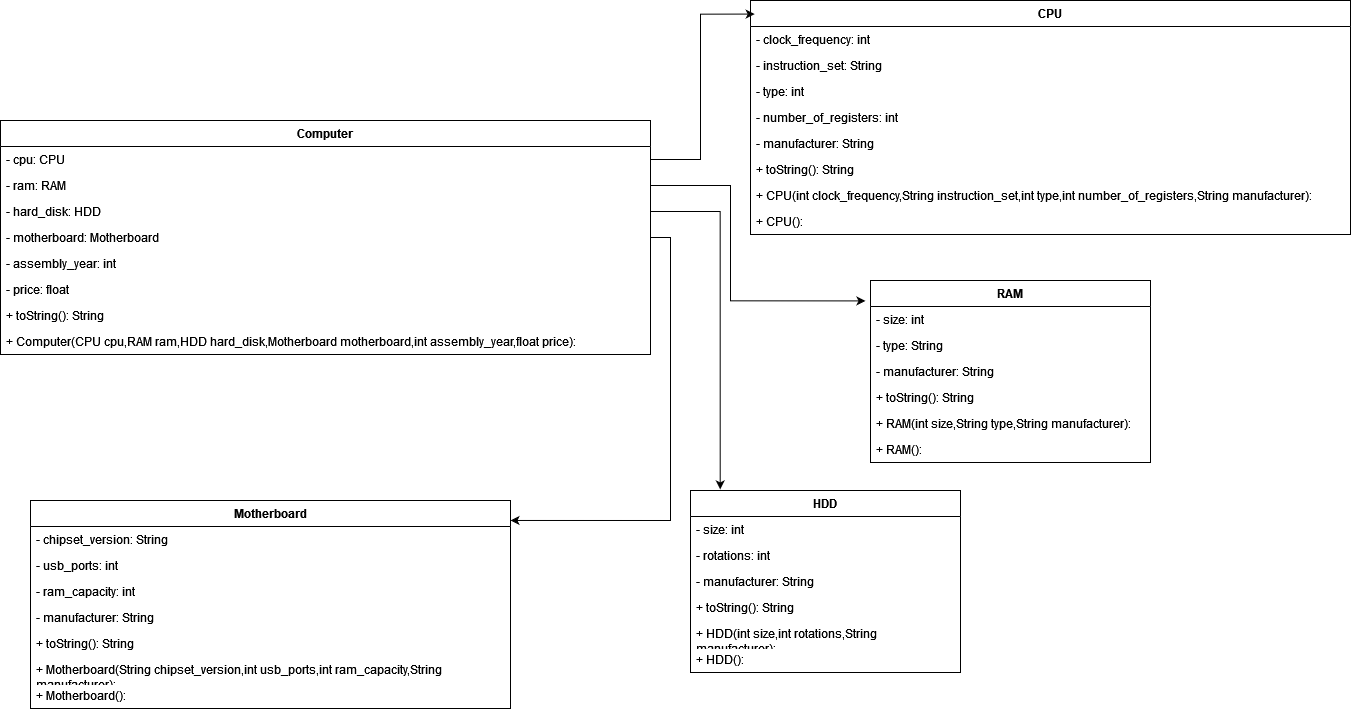

The diagram above was exported from draw.io. Its source (the exported page's mxGraphModel, read from the mxfile embedded in the PNG):
<mxGraphModel dx="1750" dy="883" grid="1" gridSize="10" guides="1" tooltips="1" connect="1" arrows="1" fold="1" page="1" pageScale="1" pageWidth="850" pageHeight="1100" math="0" shadow="0">
  <root>
    <mxCell id="0" />
    <mxCell id="1" parent="0" />
    <mxCell id="J40S_E65Y2KNBJFJbCzm-1" value="Computer" style="swimlane;fontStyle=1;align=center;verticalAlign=top;childLayout=stackLayout;horizontal=1;startSize=26;horizontalStack=0;resizeParent=1;resizeParentMax=0;resizeLast=0;collapsible=1;marginBottom=0;whiteSpace=wrap;html=1;" vertex="1" parent="1">
      <mxGeometry x="50" y="130" width="650" height="234" as="geometry" />
    </mxCell>
    <mxCell id="J40S_E65Y2KNBJFJbCzm-2" value="- cpu: CPU" style="text;strokeColor=none;fillColor=none;align=left;verticalAlign=top;spacingLeft=4;spacingRight=4;overflow=hidden;rotatable=0;points=[[0,0.5],[1,0.5]];portConstraint=eastwest;whiteSpace=wrap;html=1;" vertex="1" parent="J40S_E65Y2KNBJFJbCzm-1">
      <mxGeometry y="26" width="650" height="26" as="geometry" />
    </mxCell>
    <mxCell id="J40S_E65Y2KNBJFJbCzm-3" value="- ram: RAM" style="text;strokeColor=none;fillColor=none;align=left;verticalAlign=top;spacingLeft=4;spacingRight=4;overflow=hidden;rotatable=0;points=[[0,0.5],[1,0.5]];portConstraint=eastwest;whiteSpace=wrap;html=1;" vertex="1" parent="J40S_E65Y2KNBJFJbCzm-1">
      <mxGeometry y="52" width="650" height="26" as="geometry" />
    </mxCell>
    <mxCell id="J40S_E65Y2KNBJFJbCzm-4" value="- hard_disk: HDD" style="text;strokeColor=none;fillColor=none;align=left;verticalAlign=top;spacingLeft=4;spacingRight=4;overflow=hidden;rotatable=0;points=[[0,0.5],[1,0.5]];portConstraint=eastwest;whiteSpace=wrap;html=1;" vertex="1" parent="J40S_E65Y2KNBJFJbCzm-1">
      <mxGeometry y="78" width="650" height="26" as="geometry" />
    </mxCell>
    <mxCell id="J40S_E65Y2KNBJFJbCzm-5" value="- motherboard: Motherboard" style="text;strokeColor=none;fillColor=none;align=left;verticalAlign=top;spacingLeft=4;spacingRight=4;overflow=hidden;rotatable=0;points=[[0,0.5],[1,0.5]];portConstraint=eastwest;whiteSpace=wrap;html=1;" vertex="1" parent="J40S_E65Y2KNBJFJbCzm-1">
      <mxGeometry y="104" width="650" height="26" as="geometry" />
    </mxCell>
    <mxCell id="J40S_E65Y2KNBJFJbCzm-6" value="- assembly_year: int" style="text;strokeColor=none;fillColor=none;align=left;verticalAlign=top;spacingLeft=4;spacingRight=4;overflow=hidden;rotatable=0;points=[[0,0.5],[1,0.5]];portConstraint=eastwest;whiteSpace=wrap;html=1;" vertex="1" parent="J40S_E65Y2KNBJFJbCzm-1">
      <mxGeometry y="130" width="650" height="26" as="geometry" />
    </mxCell>
    <mxCell id="J40S_E65Y2KNBJFJbCzm-7" value="- price: float" style="text;strokeColor=none;fillColor=none;align=left;verticalAlign=top;spacingLeft=4;spacingRight=4;overflow=hidden;rotatable=0;points=[[0,0.5],[1,0.5]];portConstraint=eastwest;whiteSpace=wrap;html=1;" vertex="1" parent="J40S_E65Y2KNBJFJbCzm-1">
      <mxGeometry y="156" width="650" height="26" as="geometry" />
    </mxCell>
    <mxCell id="J40S_E65Y2KNBJFJbCzm-8" value="+ toString(): String" style="text;strokeColor=none;fillColor=none;align=left;verticalAlign=top;spacingLeft=4;spacingRight=4;overflow=hidden;rotatable=0;points=[[0,0.5],[1,0.5]];portConstraint=eastwest;whiteSpace=wrap;html=1;" vertex="1" parent="J40S_E65Y2KNBJFJbCzm-1">
      <mxGeometry y="182" width="650" height="26" as="geometry" />
    </mxCell>
    <mxCell id="J40S_E65Y2KNBJFJbCzm-9" value="+ Computer(CPU cpu,RAM ram,HDD hard_disk,Motherboard motherboard,int assembly_year,float price): " style="text;strokeColor=none;fillColor=none;align=left;verticalAlign=top;spacingLeft=4;spacingRight=4;overflow=hidden;rotatable=0;points=[[0,0.5],[1,0.5]];portConstraint=eastwest;whiteSpace=wrap;html=1;" vertex="1" parent="J40S_E65Y2KNBJFJbCzm-1">
      <mxGeometry y="208" width="650" height="26" as="geometry" />
    </mxCell>
    <mxCell id="J40S_E65Y2KNBJFJbCzm-22" value="CPU" style="swimlane;fontStyle=1;align=center;verticalAlign=top;childLayout=stackLayout;horizontal=1;startSize=26;horizontalStack=0;resizeParent=1;resizeParentMax=0;resizeLast=0;collapsible=1;marginBottom=0;whiteSpace=wrap;html=1;" vertex="1" parent="1">
      <mxGeometry x="800" y="10" width="600" height="234" as="geometry" />
    </mxCell>
    <mxCell id="J40S_E65Y2KNBJFJbCzm-23" value="- clock_frequency: int" style="text;strokeColor=none;fillColor=none;align=left;verticalAlign=top;spacingLeft=4;spacingRight=4;overflow=hidden;rotatable=0;points=[[0,0.5],[1,0.5]];portConstraint=eastwest;whiteSpace=wrap;html=1;" vertex="1" parent="J40S_E65Y2KNBJFJbCzm-22">
      <mxGeometry y="26" width="600" height="26" as="geometry" />
    </mxCell>
    <mxCell id="J40S_E65Y2KNBJFJbCzm-24" value="- instruction_set: String" style="text;strokeColor=none;fillColor=none;align=left;verticalAlign=top;spacingLeft=4;spacingRight=4;overflow=hidden;rotatable=0;points=[[0,0.5],[1,0.5]];portConstraint=eastwest;whiteSpace=wrap;html=1;" vertex="1" parent="J40S_E65Y2KNBJFJbCzm-22">
      <mxGeometry y="52" width="600" height="26" as="geometry" />
    </mxCell>
    <mxCell id="J40S_E65Y2KNBJFJbCzm-25" value="- type: int" style="text;strokeColor=none;fillColor=none;align=left;verticalAlign=top;spacingLeft=4;spacingRight=4;overflow=hidden;rotatable=0;points=[[0,0.5],[1,0.5]];portConstraint=eastwest;whiteSpace=wrap;html=1;" vertex="1" parent="J40S_E65Y2KNBJFJbCzm-22">
      <mxGeometry y="78" width="600" height="26" as="geometry" />
    </mxCell>
    <mxCell id="J40S_E65Y2KNBJFJbCzm-26" value="- number_of_registers: int" style="text;strokeColor=none;fillColor=none;align=left;verticalAlign=top;spacingLeft=4;spacingRight=4;overflow=hidden;rotatable=0;points=[[0,0.5],[1,0.5]];portConstraint=eastwest;whiteSpace=wrap;html=1;" vertex="1" parent="J40S_E65Y2KNBJFJbCzm-22">
      <mxGeometry y="104" width="600" height="26" as="geometry" />
    </mxCell>
    <mxCell id="J40S_E65Y2KNBJFJbCzm-27" value="- manufacturer: String" style="text;strokeColor=none;fillColor=none;align=left;verticalAlign=top;spacingLeft=4;spacingRight=4;overflow=hidden;rotatable=0;points=[[0,0.5],[1,0.5]];portConstraint=eastwest;whiteSpace=wrap;html=1;" vertex="1" parent="J40S_E65Y2KNBJFJbCzm-22">
      <mxGeometry y="130" width="600" height="26" as="geometry" />
    </mxCell>
    <mxCell id="J40S_E65Y2KNBJFJbCzm-28" value="+ toString(): String" style="text;strokeColor=none;fillColor=none;align=left;verticalAlign=top;spacingLeft=4;spacingRight=4;overflow=hidden;rotatable=0;points=[[0,0.5],[1,0.5]];portConstraint=eastwest;whiteSpace=wrap;html=1;" vertex="1" parent="J40S_E65Y2KNBJFJbCzm-22">
      <mxGeometry y="156" width="600" height="26" as="geometry" />
    </mxCell>
    <mxCell id="J40S_E65Y2KNBJFJbCzm-29" value="+ CPU(int clock_frequency,String instruction_set,int type,int number_of_registers,String manufacturer): " style="text;strokeColor=none;fillColor=none;align=left;verticalAlign=top;spacingLeft=4;spacingRight=4;overflow=hidden;rotatable=0;points=[[0,0.5],[1,0.5]];portConstraint=eastwest;whiteSpace=wrap;html=1;" vertex="1" parent="J40S_E65Y2KNBJFJbCzm-22">
      <mxGeometry y="182" width="600" height="26" as="geometry" />
    </mxCell>
    <mxCell id="J40S_E65Y2KNBJFJbCzm-30" value="+ CPU(): " style="text;strokeColor=none;fillColor=none;align=left;verticalAlign=top;spacingLeft=4;spacingRight=4;overflow=hidden;rotatable=0;points=[[0,0.5],[1,0.5]];portConstraint=eastwest;whiteSpace=wrap;html=1;" vertex="1" parent="J40S_E65Y2KNBJFJbCzm-22">
      <mxGeometry y="208" width="600" height="26" as="geometry" />
    </mxCell>
    <mxCell id="J40S_E65Y2KNBJFJbCzm-31" value="HDD" style="swimlane;fontStyle=1;align=center;verticalAlign=top;childLayout=stackLayout;horizontal=1;startSize=26;horizontalStack=0;resizeParent=1;resizeParentMax=0;resizeLast=0;collapsible=1;marginBottom=0;whiteSpace=wrap;html=1;" vertex="1" parent="1">
      <mxGeometry x="740" y="500" width="270" height="182" as="geometry" />
    </mxCell>
    <mxCell id="J40S_E65Y2KNBJFJbCzm-32" value="- size: int" style="text;strokeColor=none;fillColor=none;align=left;verticalAlign=top;spacingLeft=4;spacingRight=4;overflow=hidden;rotatable=0;points=[[0,0.5],[1,0.5]];portConstraint=eastwest;whiteSpace=wrap;html=1;" vertex="1" parent="J40S_E65Y2KNBJFJbCzm-31">
      <mxGeometry y="26" width="270" height="26" as="geometry" />
    </mxCell>
    <mxCell id="J40S_E65Y2KNBJFJbCzm-33" value="- rotations: int" style="text;strokeColor=none;fillColor=none;align=left;verticalAlign=top;spacingLeft=4;spacingRight=4;overflow=hidden;rotatable=0;points=[[0,0.5],[1,0.5]];portConstraint=eastwest;whiteSpace=wrap;html=1;" vertex="1" parent="J40S_E65Y2KNBJFJbCzm-31">
      <mxGeometry y="52" width="270" height="26" as="geometry" />
    </mxCell>
    <mxCell id="J40S_E65Y2KNBJFJbCzm-34" value="- manufacturer: String" style="text;strokeColor=none;fillColor=none;align=left;verticalAlign=top;spacingLeft=4;spacingRight=4;overflow=hidden;rotatable=0;points=[[0,0.5],[1,0.5]];portConstraint=eastwest;whiteSpace=wrap;html=1;" vertex="1" parent="J40S_E65Y2KNBJFJbCzm-31">
      <mxGeometry y="78" width="270" height="26" as="geometry" />
    </mxCell>
    <mxCell id="J40S_E65Y2KNBJFJbCzm-35" value="+ toString(): String" style="text;strokeColor=none;fillColor=none;align=left;verticalAlign=top;spacingLeft=4;spacingRight=4;overflow=hidden;rotatable=0;points=[[0,0.5],[1,0.5]];portConstraint=eastwest;whiteSpace=wrap;html=1;" vertex="1" parent="J40S_E65Y2KNBJFJbCzm-31">
      <mxGeometry y="104" width="270" height="26" as="geometry" />
    </mxCell>
    <mxCell id="J40S_E65Y2KNBJFJbCzm-36" value="+ HDD(int size,int rotations,String manufacturer): " style="text;strokeColor=none;fillColor=none;align=left;verticalAlign=top;spacingLeft=4;spacingRight=4;overflow=hidden;rotatable=0;points=[[0,0.5],[1,0.5]];portConstraint=eastwest;whiteSpace=wrap;html=1;" vertex="1" parent="J40S_E65Y2KNBJFJbCzm-31">
      <mxGeometry y="130" width="270" height="26" as="geometry" />
    </mxCell>
    <mxCell id="J40S_E65Y2KNBJFJbCzm-37" value="+ HDD(): " style="text;strokeColor=none;fillColor=none;align=left;verticalAlign=top;spacingLeft=4;spacingRight=4;overflow=hidden;rotatable=0;points=[[0,0.5],[1,0.5]];portConstraint=eastwest;whiteSpace=wrap;html=1;" vertex="1" parent="J40S_E65Y2KNBJFJbCzm-31">
      <mxGeometry y="156" width="270" height="26" as="geometry" />
    </mxCell>
    <mxCell id="J40S_E65Y2KNBJFJbCzm-38" value="Motherboard" style="swimlane;fontStyle=1;align=center;verticalAlign=top;childLayout=stackLayout;horizontal=1;startSize=26;horizontalStack=0;resizeParent=1;resizeParentMax=0;resizeLast=0;collapsible=1;marginBottom=0;whiteSpace=wrap;html=1;" vertex="1" parent="1">
      <mxGeometry x="80" y="510" width="480" height="208" as="geometry" />
    </mxCell>
    <mxCell id="J40S_E65Y2KNBJFJbCzm-39" value="- chipset_version: String" style="text;strokeColor=none;fillColor=none;align=left;verticalAlign=top;spacingLeft=4;spacingRight=4;overflow=hidden;rotatable=0;points=[[0,0.5],[1,0.5]];portConstraint=eastwest;whiteSpace=wrap;html=1;" vertex="1" parent="J40S_E65Y2KNBJFJbCzm-38">
      <mxGeometry y="26" width="480" height="26" as="geometry" />
    </mxCell>
    <mxCell id="J40S_E65Y2KNBJFJbCzm-40" value="- usb_ports: int" style="text;strokeColor=none;fillColor=none;align=left;verticalAlign=top;spacingLeft=4;spacingRight=4;overflow=hidden;rotatable=0;points=[[0,0.5],[1,0.5]];portConstraint=eastwest;whiteSpace=wrap;html=1;" vertex="1" parent="J40S_E65Y2KNBJFJbCzm-38">
      <mxGeometry y="52" width="480" height="26" as="geometry" />
    </mxCell>
    <mxCell id="J40S_E65Y2KNBJFJbCzm-41" value="- ram_capacity: int" style="text;strokeColor=none;fillColor=none;align=left;verticalAlign=top;spacingLeft=4;spacingRight=4;overflow=hidden;rotatable=0;points=[[0,0.5],[1,0.5]];portConstraint=eastwest;whiteSpace=wrap;html=1;" vertex="1" parent="J40S_E65Y2KNBJFJbCzm-38">
      <mxGeometry y="78" width="480" height="26" as="geometry" />
    </mxCell>
    <mxCell id="J40S_E65Y2KNBJFJbCzm-42" value="- manufacturer: String" style="text;strokeColor=none;fillColor=none;align=left;verticalAlign=top;spacingLeft=4;spacingRight=4;overflow=hidden;rotatable=0;points=[[0,0.5],[1,0.5]];portConstraint=eastwest;whiteSpace=wrap;html=1;" vertex="1" parent="J40S_E65Y2KNBJFJbCzm-38">
      <mxGeometry y="104" width="480" height="26" as="geometry" />
    </mxCell>
    <mxCell id="J40S_E65Y2KNBJFJbCzm-43" value="+ toString(): String" style="text;strokeColor=none;fillColor=none;align=left;verticalAlign=top;spacingLeft=4;spacingRight=4;overflow=hidden;rotatable=0;points=[[0,0.5],[1,0.5]];portConstraint=eastwest;whiteSpace=wrap;html=1;" vertex="1" parent="J40S_E65Y2KNBJFJbCzm-38">
      <mxGeometry y="130" width="480" height="26" as="geometry" />
    </mxCell>
    <mxCell id="J40S_E65Y2KNBJFJbCzm-44" value="+ Motherboard(String chipset_version,int usb_ports,int ram_capacity,String manufacturer): " style="text;strokeColor=none;fillColor=none;align=left;verticalAlign=top;spacingLeft=4;spacingRight=4;overflow=hidden;rotatable=0;points=[[0,0.5],[1,0.5]];portConstraint=eastwest;whiteSpace=wrap;html=1;" vertex="1" parent="J40S_E65Y2KNBJFJbCzm-38">
      <mxGeometry y="156" width="480" height="26" as="geometry" />
    </mxCell>
    <mxCell id="J40S_E65Y2KNBJFJbCzm-45" value="+ Motherboard(): " style="text;strokeColor=none;fillColor=none;align=left;verticalAlign=top;spacingLeft=4;spacingRight=4;overflow=hidden;rotatable=0;points=[[0,0.5],[1,0.5]];portConstraint=eastwest;whiteSpace=wrap;html=1;" vertex="1" parent="J40S_E65Y2KNBJFJbCzm-38">
      <mxGeometry y="182" width="480" height="26" as="geometry" />
    </mxCell>
    <mxCell id="J40S_E65Y2KNBJFJbCzm-46" value="RAM" style="swimlane;fontStyle=1;align=center;verticalAlign=top;childLayout=stackLayout;horizontal=1;startSize=26;horizontalStack=0;resizeParent=1;resizeParentMax=0;resizeLast=0;collapsible=1;marginBottom=0;whiteSpace=wrap;html=1;" vertex="1" parent="1">
      <mxGeometry x="920" y="290" width="280" height="182" as="geometry" />
    </mxCell>
    <mxCell id="J40S_E65Y2KNBJFJbCzm-47" value="- size: int" style="text;strokeColor=none;fillColor=none;align=left;verticalAlign=top;spacingLeft=4;spacingRight=4;overflow=hidden;rotatable=0;points=[[0,0.5],[1,0.5]];portConstraint=eastwest;whiteSpace=wrap;html=1;" vertex="1" parent="J40S_E65Y2KNBJFJbCzm-46">
      <mxGeometry y="26" width="280" height="26" as="geometry" />
    </mxCell>
    <mxCell id="J40S_E65Y2KNBJFJbCzm-48" value="- type: String" style="text;strokeColor=none;fillColor=none;align=left;verticalAlign=top;spacingLeft=4;spacingRight=4;overflow=hidden;rotatable=0;points=[[0,0.5],[1,0.5]];portConstraint=eastwest;whiteSpace=wrap;html=1;" vertex="1" parent="J40S_E65Y2KNBJFJbCzm-46">
      <mxGeometry y="52" width="280" height="26" as="geometry" />
    </mxCell>
    <mxCell id="J40S_E65Y2KNBJFJbCzm-49" value="- manufacturer: String" style="text;strokeColor=none;fillColor=none;align=left;verticalAlign=top;spacingLeft=4;spacingRight=4;overflow=hidden;rotatable=0;points=[[0,0.5],[1,0.5]];portConstraint=eastwest;whiteSpace=wrap;html=1;" vertex="1" parent="J40S_E65Y2KNBJFJbCzm-46">
      <mxGeometry y="78" width="280" height="26" as="geometry" />
    </mxCell>
    <mxCell id="J40S_E65Y2KNBJFJbCzm-50" value="+ toString(): String" style="text;strokeColor=none;fillColor=none;align=left;verticalAlign=top;spacingLeft=4;spacingRight=4;overflow=hidden;rotatable=0;points=[[0,0.5],[1,0.5]];portConstraint=eastwest;whiteSpace=wrap;html=1;" vertex="1" parent="J40S_E65Y2KNBJFJbCzm-46">
      <mxGeometry y="104" width="280" height="26" as="geometry" />
    </mxCell>
    <mxCell id="J40S_E65Y2KNBJFJbCzm-51" value="+ RAM(int size,String type,String manufacturer): " style="text;strokeColor=none;fillColor=none;align=left;verticalAlign=top;spacingLeft=4;spacingRight=4;overflow=hidden;rotatable=0;points=[[0,0.5],[1,0.5]];portConstraint=eastwest;whiteSpace=wrap;html=1;" vertex="1" parent="J40S_E65Y2KNBJFJbCzm-46">
      <mxGeometry y="130" width="280" height="26" as="geometry" />
    </mxCell>
    <mxCell id="J40S_E65Y2KNBJFJbCzm-52" value="+ RAM(): " style="text;strokeColor=none;fillColor=none;align=left;verticalAlign=top;spacingLeft=4;spacingRight=4;overflow=hidden;rotatable=0;points=[[0,0.5],[1,0.5]];portConstraint=eastwest;whiteSpace=wrap;html=1;" vertex="1" parent="J40S_E65Y2KNBJFJbCzm-46">
      <mxGeometry y="156" width="280" height="26" as="geometry" />
    </mxCell>
    <mxCell id="J40S_E65Y2KNBJFJbCzm-53" style="edgeStyle=orthogonalEdgeStyle;rounded=0;orthogonalLoop=1;jettySize=auto;html=1;exitX=1;exitY=0.5;exitDx=0;exitDy=0;entryX=0.007;entryY=0.058;entryDx=0;entryDy=0;entryPerimeter=0;" edge="1" parent="1" source="J40S_E65Y2KNBJFJbCzm-2" target="J40S_E65Y2KNBJFJbCzm-22">
      <mxGeometry relative="1" as="geometry" />
    </mxCell>
    <mxCell id="J40S_E65Y2KNBJFJbCzm-55" style="edgeStyle=orthogonalEdgeStyle;rounded=0;orthogonalLoop=1;jettySize=auto;html=1;exitX=1;exitY=0.5;exitDx=0;exitDy=0;entryX=-0.018;entryY=-0.215;entryDx=0;entryDy=0;entryPerimeter=0;" edge="1" parent="1" source="J40S_E65Y2KNBJFJbCzm-3" target="J40S_E65Y2KNBJFJbCzm-47">
      <mxGeometry relative="1" as="geometry">
        <Array as="points">
          <mxPoint x="780" y="195" />
          <mxPoint x="780" y="310" />
        </Array>
      </mxGeometry>
    </mxCell>
    <mxCell id="J40S_E65Y2KNBJFJbCzm-56" style="edgeStyle=orthogonalEdgeStyle;rounded=0;orthogonalLoop=1;jettySize=auto;html=1;exitX=1;exitY=0.5;exitDx=0;exitDy=0;entryX=0.11;entryY=-0.006;entryDx=0;entryDy=0;entryPerimeter=0;" edge="1" parent="1" source="J40S_E65Y2KNBJFJbCzm-4" target="J40S_E65Y2KNBJFJbCzm-31">
      <mxGeometry relative="1" as="geometry" />
    </mxCell>
    <mxCell id="J40S_E65Y2KNBJFJbCzm-57" style="edgeStyle=orthogonalEdgeStyle;rounded=0;orthogonalLoop=1;jettySize=auto;html=1;exitX=1;exitY=0.5;exitDx=0;exitDy=0;entryX=1;entryY=0.096;entryDx=0;entryDy=0;entryPerimeter=0;" edge="1" parent="1" source="J40S_E65Y2KNBJFJbCzm-5" target="J40S_E65Y2KNBJFJbCzm-38">
      <mxGeometry relative="1" as="geometry" />
    </mxCell>
  </root>
</mxGraphModel>